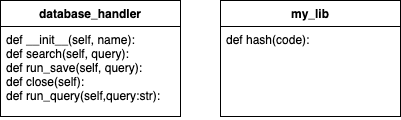

The diagram above was exported from draw.io. Its source (the exported page's mxGraphModel, read from the mxfile embedded in the PNG):
<mxGraphModel dx="954" dy="559" grid="1" gridSize="10" guides="1" tooltips="1" connect="1" arrows="1" fold="1" page="1" pageScale="1" pageWidth="850" pageHeight="1100" math="0" shadow="0">
  <root>
    <mxCell id="0" />
    <mxCell id="1" parent="0" />
    <mxCell id="WGHn4mwi2eslR65zWe6w-1" value="database_handler" style="swimlane;fontStyle=1;align=center;verticalAlign=top;childLayout=stackLayout;horizontal=1;startSize=26;horizontalStack=0;resizeParent=1;resizeParentMax=0;resizeLast=0;collapsible=1;marginBottom=0;strokeColor=#000000;fillColor=none;" parent="1" vertex="1">
      <mxGeometry x="10" y="570" width="180" height="116" as="geometry" />
    </mxCell>
    <mxCell id="WGHn4mwi2eslR65zWe6w-3" value="def __init__(self, name):&#10;def search(self, query):&#10;def run_save(self, query):&#10;def close(self):&#10;def run_query(self,query:str):&#10;" style="text;strokeColor=none;fillColor=none;align=left;verticalAlign=top;spacingLeft=4;spacingRight=4;overflow=hidden;rotatable=0;points=[[0,0.5],[1,0.5]];portConstraint=eastwest;" parent="WGHn4mwi2eslR65zWe6w-1" vertex="1">
      <mxGeometry y="26" width="180" height="90" as="geometry" />
    </mxCell>
    <mxCell id="pJBtx2EpKlyUjYAJBoyq-3" value="my_lib" style="swimlane;fontStyle=1;align=center;verticalAlign=top;childLayout=stackLayout;horizontal=1;startSize=26;horizontalStack=0;resizeParent=1;resizeParentMax=0;resizeLast=0;collapsible=1;marginBottom=0;strokeColor=#000000;fillColor=none;" vertex="1" parent="1">
      <mxGeometry x="230" y="570" width="180" height="116" as="geometry" />
    </mxCell>
    <mxCell id="pJBtx2EpKlyUjYAJBoyq-4" value="def hash(code):" style="text;strokeColor=none;fillColor=none;align=left;verticalAlign=top;spacingLeft=4;spacingRight=4;overflow=hidden;rotatable=0;points=[[0,0.5],[1,0.5]];portConstraint=eastwest;" vertex="1" parent="pJBtx2EpKlyUjYAJBoyq-3">
      <mxGeometry y="26" width="180" height="90" as="geometry" />
    </mxCell>
  </root>
</mxGraphModel>